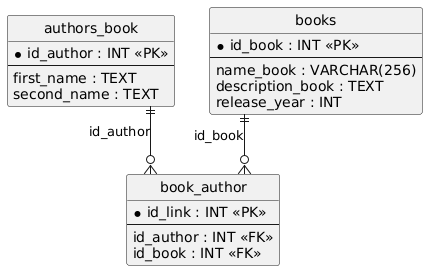

The diagram above was rendered by PlantUML. Its source (embedded in the PNG):
@startuml
hide circle
skinparam linetype ortho

entity "authors_book" as authors_book {
  * id_author : INT <<PK>>
  --
  first_name : TEXT
  second_name : TEXT
}

entity "books" as books {
  * id_book : INT <<PK>>
  --
  name_book : VARCHAR(256)
  description_book : TEXT
  release_year : INT
}

entity "book_author" as book_author {
  * id_link : INT <<PK>>
  --
  id_author : INT <<FK>>
  id_book : INT <<FK>>
}

authors_book ||--o{ book_author : "id_author"
books ||--o{ book_author : "id_book"
@enduml